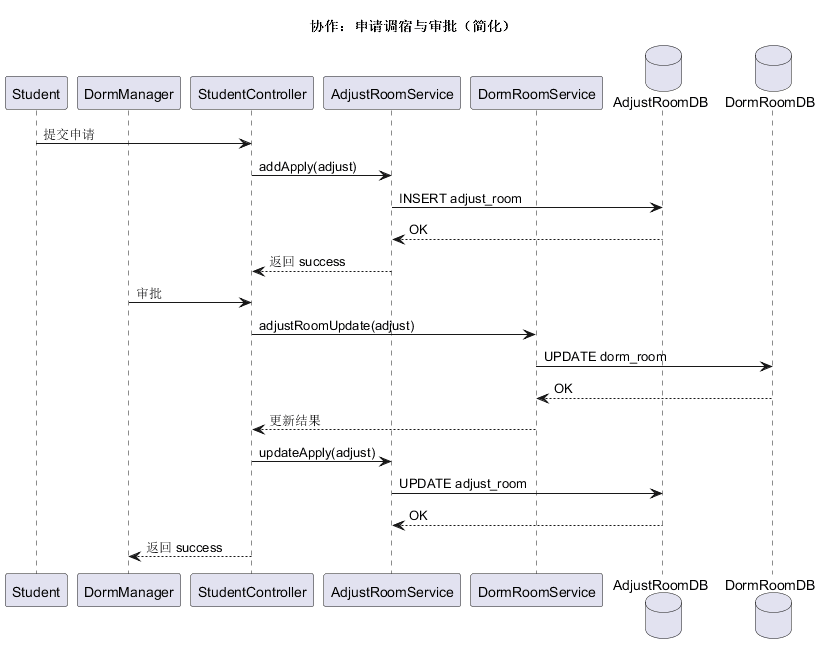

The diagram above was rendered by PlantUML. Its source (embedded in the PNG):
@startuml
' 简化协作图（Short）
title 协作：申请调宿与审批（简化）

participant Student as S
participant DormManager as DM

participant StudentController as SC
participant AdjustRoomService as ARS
participant DormRoomService as DRS
database AdjustRoomDB as ADB
database DormRoomDB as RDB

S -> SC : 提交申请
SC -> ARS : addApply(adjust)
ARS -> ADB : INSERT adjust_room
ADB --> ARS : OK
ARS --> SC : 返回 success

DM -> SC : 审批
SC -> DRS : adjustRoomUpdate(adjust)
DRS -> RDB : UPDATE dorm_room
RDB --> DRS : OK
DRS --> SC : 更新结果
SC -> ARS : updateApply(adjust)
ARS -> ADB : UPDATE adjust_room
ADB --> ARS : OK
SC --> DM : 返回 success

@enduml